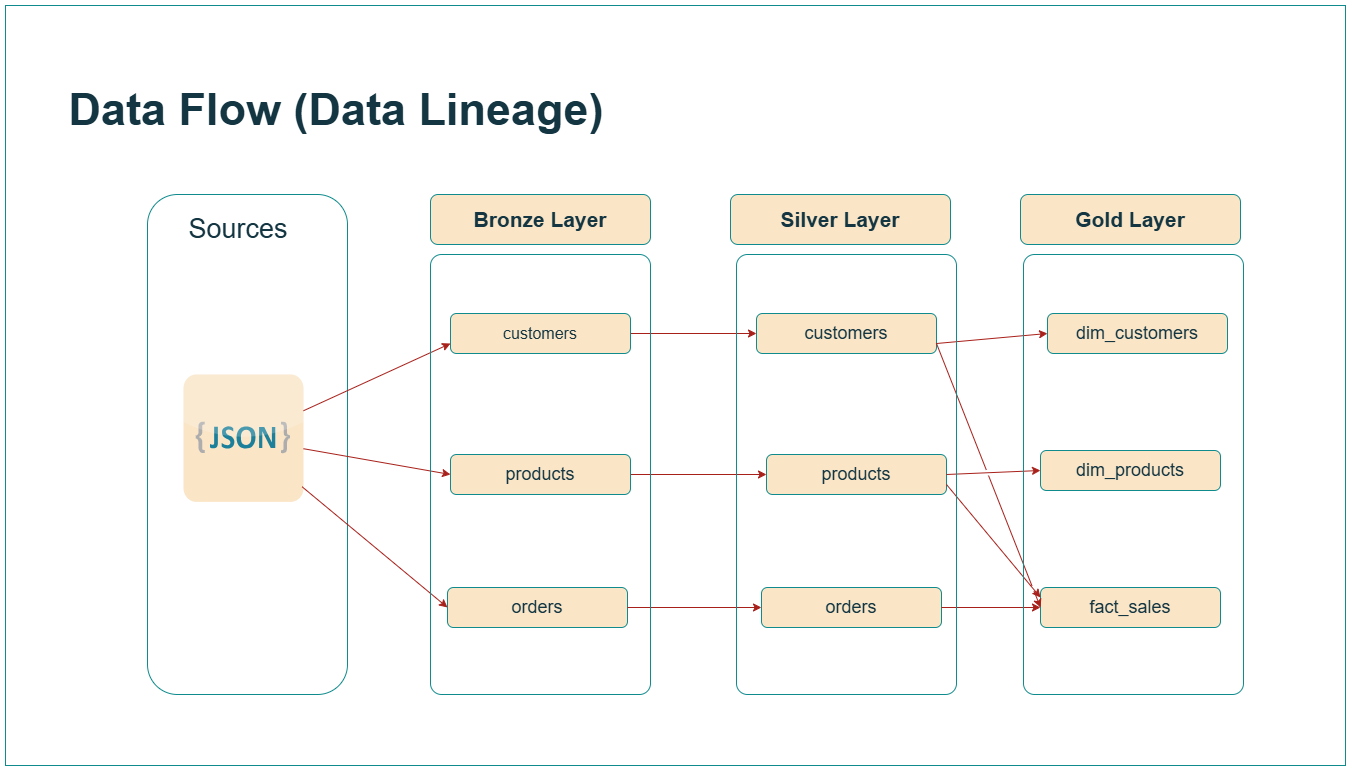

The diagram above was exported from draw.io. Its source (the exported page's mxGraphModel, read from the mxfile embedded in the PNG):
<mxGraphModel dx="2102" dy="1547" grid="0" gridSize="10" guides="1" tooltips="1" connect="1" arrows="1" fold="1" page="0" pageScale="1" pageWidth="1920" pageHeight="1200" background="#ffffff" math="0" shadow="0">
  <root>
    <mxCell id="PmAsDYt7ePFWswJWPdAt-0" />
    <mxCell id="PmAsDYt7ePFWswJWPdAt-1" parent="PmAsDYt7ePFWswJWPdAt-0" />
    <mxCell id="n8bJTZ1ovyGtcUzWuUE2-2" value="" style="rounded=1;whiteSpace=wrap;html=1;fillColor=none;labelBackgroundColor=none;strokeColor=#0F8B8D;fontColor=#143642;" parent="PmAsDYt7ePFWswJWPdAt-1" vertex="1">
      <mxGeometry x="390" y="280" width="200" height="500" as="geometry" />
    </mxCell>
    <mxCell id="n8bJTZ1ovyGtcUzWuUE2-3" value="&lt;font style=&quot;font-size: 27px;&quot;&gt;Sources&lt;/font&gt;" style="rounded=1;whiteSpace=wrap;html=1;strokeColor=none;labelBackgroundColor=none;fillColor=none;fontColor=#143642;" parent="PmAsDYt7ePFWswJWPdAt-1" vertex="1">
      <mxGeometry x="421" y="295" width="120" height="40" as="geometry" />
    </mxCell>
    <mxCell id="4ZKNdrfmacIxx5nxEuMF-6" value="&lt;font style=&quot;font-size: 21px;&quot;&gt;Bronze Layer&lt;/font&gt;" style="rounded=1;whiteSpace=wrap;html=1;fontSize=20;fontStyle=1;labelBackgroundColor=none;fillColor=#FAE5C7;strokeColor=#0F8B8D;fontColor=#143642;" parent="PmAsDYt7ePFWswJWPdAt-1" vertex="1">
      <mxGeometry x="673" y="280" width="220" height="50" as="geometry" />
    </mxCell>
    <mxCell id="-fXMBUoAsH7tqhl6yJGk-13" style="edgeStyle=orthogonalEdgeStyle;rounded=0;orthogonalLoop=1;jettySize=auto;html=1;entryX=0;entryY=0.5;entryDx=0;entryDy=0;labelBackgroundColor=none;fontColor=default;strokeColor=#A8201A;" parent="PmAsDYt7ePFWswJWPdAt-1" source="5szykNnx05lKGsdo6Biz-0" target="-fXMBUoAsH7tqhl6yJGk-7" edge="1">
      <mxGeometry relative="1" as="geometry" />
    </mxCell>
    <mxCell id="5szykNnx05lKGsdo6Biz-0" value="customers" style="rounded=1;whiteSpace=wrap;html=1;fontSize=16;fontStyle=0;labelBackgroundColor=none;fillColor=#FAE5C7;strokeColor=#0F8B8D;fontColor=#143642;" parent="PmAsDYt7ePFWswJWPdAt-1" vertex="1">
      <mxGeometry x="693" y="399" width="180" height="40" as="geometry" />
    </mxCell>
    <mxCell id="-fXMBUoAsH7tqhl6yJGk-14" style="edgeStyle=orthogonalEdgeStyle;rounded=0;orthogonalLoop=1;jettySize=auto;html=1;labelBackgroundColor=none;fontColor=default;strokeColor=#A8201A;" parent="PmAsDYt7ePFWswJWPdAt-1" source="hnOc7kBfibrwKYlpnwC0-0" target="-fXMBUoAsH7tqhl6yJGk-8" edge="1">
      <mxGeometry relative="1" as="geometry" />
    </mxCell>
    <mxCell id="hnOc7kBfibrwKYlpnwC0-0" value="&lt;font style=&quot;font-size: 18px;&quot;&gt;products&lt;/font&gt;" style="rounded=1;whiteSpace=wrap;html=1;fontSize=16;fontStyle=0;labelBackgroundColor=none;fillColor=#FAE5C7;strokeColor=#0F8B8D;fontColor=#143642;" parent="PmAsDYt7ePFWswJWPdAt-1" vertex="1">
      <mxGeometry x="693" y="540" width="180" height="40" as="geometry" />
    </mxCell>
    <mxCell id="hnOc7kBfibrwKYlpnwC0-1" value="&lt;font style=&quot;font-size: 18px;&quot;&gt;orders&lt;/font&gt;" style="rounded=1;whiteSpace=wrap;html=1;fontSize=16;fontStyle=0;labelBackgroundColor=none;fillColor=#FAE5C7;strokeColor=#0F8B8D;fontColor=#143642;" parent="PmAsDYt7ePFWswJWPdAt-1" vertex="1">
      <mxGeometry x="690" y="673" width="180" height="40" as="geometry" />
    </mxCell>
    <mxCell id="-fXMBUoAsH7tqhl6yJGk-6" value="&lt;font style=&quot;font-size: 21px;&quot;&gt;Silver Layer&lt;/font&gt;" style="rounded=1;whiteSpace=wrap;html=1;fontSize=20;fontStyle=1;labelBackgroundColor=none;fillColor=#FAE5C7;strokeColor=#0F8B8D;fontColor=#143642;" parent="PmAsDYt7ePFWswJWPdAt-1" vertex="1">
      <mxGeometry x="973" y="280" width="220" height="50" as="geometry" />
    </mxCell>
    <mxCell id="-fXMBUoAsH7tqhl6yJGk-7" value="&lt;font style=&quot;font-size: 18px;&quot;&gt;customers&lt;/font&gt;" style="rounded=1;whiteSpace=wrap;html=1;fontSize=16;fontStyle=0;labelBackgroundColor=none;fillColor=#FAE5C7;strokeColor=#0F8B8D;fontColor=#143642;" parent="PmAsDYt7ePFWswJWPdAt-1" vertex="1">
      <mxGeometry x="999" y="399" width="180" height="40" as="geometry" />
    </mxCell>
    <mxCell id="-fXMBUoAsH7tqhl6yJGk-8" value="&lt;font style=&quot;font-size: 18px;&quot;&gt;products&lt;/font&gt;" style="rounded=1;whiteSpace=wrap;html=1;fontSize=16;fontStyle=0;labelBackgroundColor=none;fillColor=#FAE5C7;strokeColor=#0F8B8D;fontColor=#143642;" parent="PmAsDYt7ePFWswJWPdAt-1" vertex="1">
      <mxGeometry x="1009" y="540" width="180" height="40" as="geometry" />
    </mxCell>
    <mxCell id="-fXMBUoAsH7tqhl6yJGk-9" value="&lt;font style=&quot;font-size: 18px;&quot;&gt;orders&lt;/font&gt;" style="rounded=1;whiteSpace=wrap;html=1;fontSize=16;fontStyle=0;labelBackgroundColor=none;fillColor=#FAE5C7;strokeColor=#0F8B8D;fontColor=#143642;" parent="PmAsDYt7ePFWswJWPdAt-1" vertex="1">
      <mxGeometry x="1004" y="673" width="180" height="40" as="geometry" />
    </mxCell>
    <mxCell id="-fXMBUoAsH7tqhl6yJGk-20" value="&lt;font style=&quot;font-size: 21px;&quot;&gt;Gold Layer&lt;/font&gt;" style="rounded=1;whiteSpace=wrap;html=1;fontSize=20;fontStyle=1;labelBackgroundColor=none;fillColor=#FAE5C7;strokeColor=#0F8B8D;fontColor=#143642;" parent="PmAsDYt7ePFWswJWPdAt-1" vertex="1">
      <mxGeometry x="1263" y="280" width="220" height="50" as="geometry" />
    </mxCell>
    <mxCell id="-fXMBUoAsH7tqhl6yJGk-21" value="&lt;font style=&quot;font-size: 18px;&quot;&gt;dim_products&lt;/font&gt;" style="rounded=1;whiteSpace=wrap;html=1;fontSize=16;fontStyle=0;labelBackgroundColor=none;fillColor=#FAE5C7;strokeColor=#0F8B8D;fontColor=#143642;" parent="PmAsDYt7ePFWswJWPdAt-1" vertex="1">
      <mxGeometry x="1283" y="536" width="180" height="40" as="geometry" />
    </mxCell>
    <mxCell id="-fXMBUoAsH7tqhl6yJGk-22" value="&lt;font style=&quot;font-size: 18px;&quot;&gt;dim_customers&lt;/font&gt;" style="rounded=1;whiteSpace=wrap;html=1;fontSize=16;fontStyle=0;labelBackgroundColor=none;fillColor=#FAE5C7;strokeColor=#0F8B8D;fontColor=#143642;" parent="PmAsDYt7ePFWswJWPdAt-1" vertex="1">
      <mxGeometry x="1290" y="399" width="180" height="40" as="geometry" />
    </mxCell>
    <mxCell id="-fXMBUoAsH7tqhl6yJGk-23" value="&lt;font style=&quot;font-size: 18px;&quot;&gt;fact_sales&lt;/font&gt;" style="rounded=1;whiteSpace=wrap;html=1;fontSize=16;fontStyle=0;labelBackgroundColor=none;fillColor=#FAE5C7;strokeColor=#0F8B8D;fontColor=#143642;" parent="PmAsDYt7ePFWswJWPdAt-1" vertex="1">
      <mxGeometry x="1283" y="673" width="180" height="40" as="geometry" />
    </mxCell>
    <mxCell id="rLLwbepbl8jkTRF7aM6J-0" value="" style="endArrow=classic;html=1;rounded=0;exitX=1;exitY=0.75;exitDx=0;exitDy=0;labelBackgroundColor=none;fontColor=default;strokeColor=#A8201A;entryX=0;entryY=0.5;entryDx=0;entryDy=0;" parent="PmAsDYt7ePFWswJWPdAt-1" source="-fXMBUoAsH7tqhl6yJGk-7" target="-fXMBUoAsH7tqhl6yJGk-22" edge="1">
      <mxGeometry width="50" height="50" relative="1" as="geometry">
        <mxPoint x="1203" y="510" as="sourcePoint" />
        <mxPoint x="1218" y="442" as="targetPoint" />
      </mxGeometry>
    </mxCell>
    <mxCell id="_nexJ7K3K1sAFrfDnuwc-0" value="" style="endArrow=classic;html=1;rounded=0;exitX=1;exitY=0.5;exitDx=0;exitDy=0;entryX=0;entryY=0.5;entryDx=0;entryDy=0;jumpStyle=gap;labelBackgroundColor=none;fontColor=default;strokeColor=#A8201A;" parent="PmAsDYt7ePFWswJWPdAt-1" source="-fXMBUoAsH7tqhl6yJGk-9" target="-fXMBUoAsH7tqhl6yJGk-23" edge="1">
      <mxGeometry width="50" height="50" relative="1" as="geometry">
        <mxPoint x="1184" y="470" as="sourcePoint" />
        <mxPoint x="1293" y="556" as="targetPoint" />
      </mxGeometry>
    </mxCell>
    <mxCell id="8hP47-uvCMuP8_AXGSOx-4" value="&lt;font style=&quot;font-size: 45px;&quot;&gt;&lt;b&gt;&lt;font style=&quot;&quot;&gt;Data Flow &lt;/font&gt;&lt;font style=&quot;&quot;&gt;(Data Lineage)&lt;/font&gt;&lt;/b&gt;&lt;/font&gt;" style="text;html=1;align=center;verticalAlign=middle;whiteSpace=wrap;rounded=0;fontColor=#143642;labelBackgroundColor=none;" parent="PmAsDYt7ePFWswJWPdAt-1" vertex="1">
      <mxGeometry x="270" y="152" width="618" height="85" as="geometry" />
    </mxCell>
    <mxCell id="-i_HcKnESRu2Valm_XDX-1" value="" style="endArrow=classic;html=1;rounded=0;exitX=1;exitY=0.5;exitDx=0;exitDy=0;entryX=0;entryY=0.5;entryDx=0;entryDy=0;jumpStyle=gap;labelBackgroundColor=none;fontColor=default;strokeColor=#A8201A;" parent="PmAsDYt7ePFWswJWPdAt-1" source="-fXMBUoAsH7tqhl6yJGk-8" target="-fXMBUoAsH7tqhl6yJGk-21" edge="1">
      <mxGeometry width="50" height="50" relative="1" as="geometry">
        <mxPoint x="1211" y="522" as="sourcePoint" />
        <mxPoint x="1312" y="522" as="targetPoint" />
      </mxGeometry>
    </mxCell>
    <mxCell id="-i_HcKnESRu2Valm_XDX-2" value="" style="endArrow=classic;html=1;rounded=0;exitX=1;exitY=0.75;exitDx=0;exitDy=0;entryX=0;entryY=0.25;entryDx=0;entryDy=0;jumpStyle=gap;labelBackgroundColor=none;fontColor=default;strokeColor=#A8201A;" parent="PmAsDYt7ePFWswJWPdAt-1" source="-fXMBUoAsH7tqhl6yJGk-8" target="-fXMBUoAsH7tqhl6yJGk-23" edge="1">
      <mxGeometry width="50" height="50" relative="1" as="geometry">
        <mxPoint x="1179" y="558" as="sourcePoint" />
        <mxPoint x="1280" y="558" as="targetPoint" />
      </mxGeometry>
    </mxCell>
    <mxCell id="-i_HcKnESRu2Valm_XDX-3" value="" style="endArrow=classic;html=1;rounded=0;exitX=1;exitY=0.75;exitDx=0;exitDy=0;entryX=0;entryY=0.5;entryDx=0;entryDy=0;jumpStyle=gap;labelBackgroundColor=none;fontColor=default;strokeColor=#A8201A;" parent="PmAsDYt7ePFWswJWPdAt-1" source="-fXMBUoAsH7tqhl6yJGk-7" target="-fXMBUoAsH7tqhl6yJGk-23" edge="1">
      <mxGeometry width="50" height="50" relative="1" as="geometry">
        <mxPoint x="1193" y="465" as="sourcePoint" />
        <mxPoint x="1294" y="465" as="targetPoint" />
      </mxGeometry>
    </mxCell>
    <mxCell id="-i_HcKnESRu2Valm_XDX-4" value="" style="dashed=0;outlineConnect=0;html=1;align=center;labelPosition=center;verticalLabelPosition=bottom;verticalAlign=top;shape=mxgraph.webicons.json_2;strokeColor=#0F8B8D;fillColor=#FAE5C7;labelBackgroundColor=none;fontColor=#143642;" parent="PmAsDYt7ePFWswJWPdAt-1" vertex="1">
      <mxGeometry x="426" y="460" width="120" height="127.4" as="geometry" />
    </mxCell>
    <mxCell id="-i_HcKnESRu2Valm_XDX-9" value="" style="endArrow=classic;html=1;rounded=0;strokeColor=#A8201A;fontColor=default;fillColor=#FAE5C7;entryX=0;entryY=0.75;entryDx=0;entryDy=0;labelBackgroundColor=none;" parent="PmAsDYt7ePFWswJWPdAt-1" source="-i_HcKnESRu2Valm_XDX-4" target="5szykNnx05lKGsdo6Biz-0" edge="1">
      <mxGeometry width="50" height="50" relative="1" as="geometry">
        <mxPoint x="895" y="568" as="sourcePoint" />
        <mxPoint x="945" y="518" as="targetPoint" />
        <Array as="points" />
      </mxGeometry>
    </mxCell>
    <mxCell id="-i_HcKnESRu2Valm_XDX-10" value="" style="endArrow=classic;html=1;rounded=0;strokeColor=#A8201A;fontColor=default;fillColor=#FAE5C7;entryX=0;entryY=0.5;entryDx=0;entryDy=0;labelBackgroundColor=none;" parent="PmAsDYt7ePFWswJWPdAt-1" source="-i_HcKnESRu2Valm_XDX-4" target="hnOc7kBfibrwKYlpnwC0-0" edge="1">
      <mxGeometry width="50" height="50" relative="1" as="geometry">
        <mxPoint x="620" y="598" as="sourcePoint" />
        <mxPoint x="767" y="531" as="targetPoint" />
        <Array as="points" />
      </mxGeometry>
    </mxCell>
    <mxCell id="-i_HcKnESRu2Valm_XDX-11" value="" style="endArrow=classic;html=1;rounded=0;strokeColor=#A8201A;fontColor=default;fillColor=#FAE5C7;entryX=0;entryY=0.5;entryDx=0;entryDy=0;exitX=0.988;exitY=0.881;exitDx=0;exitDy=0;exitPerimeter=0;labelBackgroundColor=none;" parent="PmAsDYt7ePFWswJWPdAt-1" source="-i_HcKnESRu2Valm_XDX-4" target="hnOc7kBfibrwKYlpnwC0-1" edge="1">
      <mxGeometry width="50" height="50" relative="1" as="geometry">
        <mxPoint x="646" y="671" as="sourcePoint" />
        <mxPoint x="793" y="604" as="targetPoint" />
        <Array as="points" />
      </mxGeometry>
    </mxCell>
    <mxCell id="-i_HcKnESRu2Valm_XDX-14" value="" style="endArrow=classic;html=1;rounded=0;strokeColor=#A8201A;fontColor=default;fillColor=#FAE5C7;entryX=0;entryY=0.5;entryDx=0;entryDy=0;exitX=1;exitY=0.5;exitDx=0;exitDy=0;labelBackgroundColor=none;" parent="PmAsDYt7ePFWswJWPdAt-1" source="hnOc7kBfibrwKYlpnwC0-1" target="-fXMBUoAsH7tqhl6yJGk-9" edge="1">
      <mxGeometry width="50" height="50" relative="1" as="geometry">
        <mxPoint x="897" y="753" as="sourcePoint" />
        <mxPoint x="1044" y="686" as="targetPoint" />
        <Array as="points" />
      </mxGeometry>
    </mxCell>
    <mxCell id="MbyADokxWwtkBHNZ4LJT-0" value="" style="rounded=1;whiteSpace=wrap;html=1;fillStyle=auto;arcSize=5;labelBackgroundColor=none;fillColor=none;strokeColor=#0F8B8D;fontColor=#143642;" parent="PmAsDYt7ePFWswJWPdAt-1" vertex="1">
      <mxGeometry x="673" y="340" width="220" height="440" as="geometry" />
    </mxCell>
    <mxCell id="MbyADokxWwtkBHNZ4LJT-1" value="" style="rounded=1;whiteSpace=wrap;html=1;fillStyle=auto;arcSize=5;labelBackgroundColor=none;fillColor=none;strokeColor=#0F8B8D;fontColor=#143642;" parent="PmAsDYt7ePFWswJWPdAt-1" vertex="1">
      <mxGeometry x="979" y="340" width="220" height="440" as="geometry" />
    </mxCell>
    <mxCell id="MbyADokxWwtkBHNZ4LJT-2" value="" style="rounded=1;whiteSpace=wrap;html=1;fillStyle=auto;arcSize=5;labelBackgroundColor=none;fillColor=none;strokeColor=#0F8B8D;fontColor=#143642;" parent="PmAsDYt7ePFWswJWPdAt-1" vertex="1">
      <mxGeometry x="1266" y="340" width="220" height="440" as="geometry" />
    </mxCell>
    <mxCell id="MbyADokxWwtkBHNZ4LJT-4" value="" style="rounded=0;whiteSpace=wrap;html=1;fillColor=none;strokeColor=#0F8B8D;labelBackgroundColor=none;fontColor=#143642;" parent="PmAsDYt7ePFWswJWPdAt-1" vertex="1">
      <mxGeometry x="248" y="91" width="1340" height="760" as="geometry" />
    </mxCell>
  </root>
</mxGraphModel>